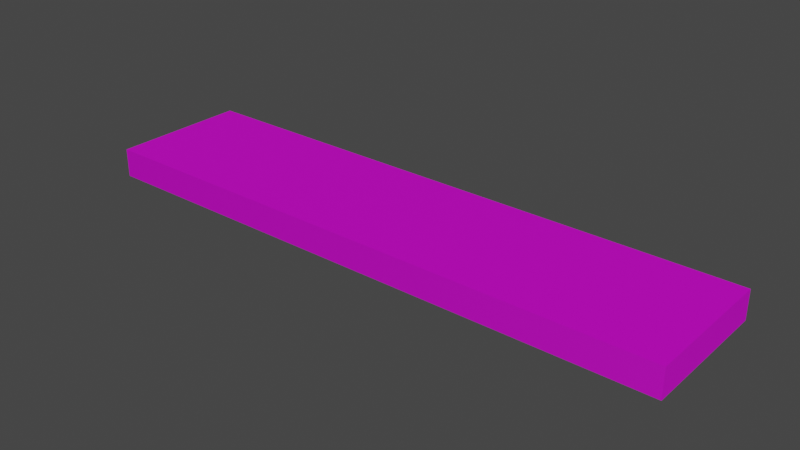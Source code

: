 # Source: PlaneCube.blend  (saved by Blender 2.83.19; exported with 4.5.12 LTS)
import bpy
from mathutils import Matrix  # noqa: F401  (used for matrix-valued properties, if any)

bpy.ops.wm.read_factory_settings(use_empty=True)
scene = bpy.context.scene
scene.name = 'Scene'

# ---- collections
col_collection = bpy.data.collections.new('Collection'); scene.collection.children.link(col_collection)

# ---- images (referenced by path relative to the original .blend; pixels are not part of the script)
import os
ASSET_DIR = os.environ.get("B2B_ASSET_DIR", "")  # directory of the original .blend (textures are referenced by path, not embedded)
HERE = os.path.dirname(os.path.abspath(__file__))  # packed textures are extracted next to this script under _unpacked/

def load_image(name, relpath, width, height, colorspace="sRGB"):
    """Load a texture the original file referenced (path relative to the .blend, or extracted next to this script)."""
    p = next((c for c in (os.path.join(HERE, relpath), os.path.join(ASSET_DIR, relpath)) if relpath and os.path.exists(c)), "")
    if p:
        img = bpy.data.images.load(p, check_existing=True)
        img.name = name
    else:  # same state as the original file: an image datablock whose file is absent (Cycles renders it pink)
        img = bpy.data.images.new(name, width, height)
        img.source = "FILE"
        img.filepath = "//" + (relpath or name)
    img.colorspace_settings.name = colorspace
    return img
img_fabricfleece001_flat_jpg = load_image('FabricFleece001_Flat.jpg', 'FabricFleece001_Flat.jpg', 1024, 1024, 'sRGB')
img_fabricfleece001_nrm_3k_jpg = load_image('FabricFleece001_NRM_3K.jpg', 'FabricFleece001_NRM_3K.jpg', 1024, 1024, 'Non-Color')
img_fabricfleece001_col_var2_3k_jpg = load_image('FabricFleece001_COL_VAR2_3K.jpg', 'FabricFleece001_COL_VAR2_3K.jpg', 1024, 1024, 'sRGB')
img_planediff = load_image('PlaneDiff', 'PlaneDiff.png', 1024, 1024, 'sRGB')
img_planenormal = load_image('PlaneNormal', 'PlaneNormal.png', 1024, 1024, 'sRGB')

# ---- materials (node trees are filled in below, after node groups)
mat_material = bpy.data.materials.new('Material')
mat_material.alpha_threshold = 0.0
mat_material.line_color = (0.0, 0.0, 0.0, 1.0)

# ---- material node trees
mat_material.use_nodes = True; mat_material.node_tree.nodes.clear()
_N = mat_material.node_tree.nodes; _L = mat_material.node_tree.links
n0 = _N.new('ShaderNodeBsdfPrincipled'); n0.name = 'Principled BSDF'; n0.location = (-198, 478)
n0.distribution = 'GGX'
n0.subsurface_method = 'BURLEY'
n0.inputs[1].default_value = 0.525
n0.inputs[2].default_value = 0.6833
n0.inputs[3].default_value = 1.45
n0.inputs[27].default_value = (0.0, 0.0, 0.0, 1.0)
n0.inputs[28].default_value = 1.0
n1 = _N.new('ShaderNodeOutputMaterial'); n1.name = 'Material Output'; n1.location = (226, 455)
n2 = _N.new('ShaderNodeTexImage'); n2.name = 'Image Texture'; n2.location = (-588, 514)
n2.image = img_fabricfleece001_flat_jpg
n3 = _N.new('ShaderNodeTexImage'); n3.name = 'Image Texture.001'; n3.location = (-945, -125)
n3.image = img_fabricfleece001_nrm_3k_jpg
n4 = _N.new('ShaderNodeNormalMap'); n4.name = 'Normal Map'; n4.location = (-500, -169)
n4.uv_map = 'UVMap'
n4.inputs[0].default_value = 0.9
n5 = _N.new('ShaderNodeTexImage'); n5.name = 'Image Texture.002'; n5.location = (-932, 172)
n5.image = img_fabricfleece001_col_var2_3k_jpg
n6 = _N.new('ShaderNodeBump'); n6.name = 'Bump'; n6.location = (-519, 131)
n6.inputs[1].default_value = 1.0
n6.inputs[2].default_value = 1.0
n7 = _N.new('ShaderNodeTexImage'); n7.name = 'Image Texture.003'; n7.location = (-948, 532)
n7.image = img_planediff
n8 = _N.new('ShaderNodeTexImage'); n8.name = 'Image Texture.004'; n8.location = (-1279, 319)
n8.image = img_planenormal
_L.new(n0.outputs[0], n1.inputs[0])
_L.new(n2.outputs[0], n0.inputs[0])
_L.new(n4.outputs[0], n0.inputs[5])
_L.new(n3.outputs[0], n4.inputs[1])
_L.new(n5.outputs[0], n6.inputs[3])
n1.is_active_output = True

# ---- world
world_world = bpy.data.worlds.new('World'); scene.world = world_world
world_world.use_nodes = True; world_world.node_tree.nodes.clear()
_N = world_world.node_tree.nodes; _L = world_world.node_tree.links
n0 = _N.new('ShaderNodeOutputWorld'); n0.name = 'World Output'; n0.location = (300, 300)
n1 = _N.new('ShaderNodeBackground'); n1.name = 'Background'; n1.location = (10, 300)
n1.inputs[0].default_value = (0.05088, 0.05088, 0.05088, 1.0)
_L.new(n1.outputs[0], n0.inputs[0])
n0.is_active_output = True
world_world.color = (0.05088, 0.05088, 0.05088)
world_world.use_sun_shadow = False
world_world.sun_shadow_jitter_overblur = 0.0

# ---- meshes
me_cube = bpy.data.meshes.new('Cube')
me_cube.from_pydata([(1.0, 1.0, 1.0), (1.0, 1.0, -1.0), (1.0, -1.0, 1.0), (1.0, -1.0, -1.0), (-1.0, 1.0, 1.0), (-1.0, 1.0, -1.0), (-1.0, -1.0, 1.0), (-1.0, -1.0, -1.0)], [], [(0, 4, 6, 2), (3, 2, 6, 7), (7, 6, 4, 5), (5, 1, 3, 7), (1, 0, 2, 3), (5, 4, 0, 1)])
_uv = me_cube.uv_layers.new(name='UVMap')
_uv.uv.foreach_set('vector', [0.5657, 0.9341, 0.02061, -0.005625, 0.2927, -0.005364, 0.7328, 0.9343, 0.7327, 1.101, 0.7328, 0.9343, 0.8448, 0.9383, 0.8485, 1.102, 0.2296, 1.101, 0.23, 0.9338, 0.3971, 0.9339, 0.3985, 1.101, 0.5654, 1.287, 0.5656, 1.101, 0.7327, 1.101, 0.7325, 1.287, 0.5656, 1.101, 0.5657, 0.9341, 0.7328, 0.9343, 0.7327, 1.101, 0.3985, 1.101, 0.3971, 0.9339, 0.5657, 0.9341, 0.5656, 1.101])
me_cube.materials.append(mat_material)
me_cube.use_remesh_preserve_volume = False
me_cube.use_remesh_preserve_attributes = False
me_cube.use_mirror_vertex_groups = False
me_cube.update()

# ---- objects
ob_cube = bpy.data.objects.new('Cube', me_cube)

# ---- transforms, parenting, visibility, modifiers, constraints
ob_cube.location = (0.0, 0.0, 0.0)
ob_cube.scale = (6.718, 1.564, 0.3254)
ob_cube.lock_rotations_4d = False
ob_cube.empty_display_type = 'ARROWS'
ob_cube.lineart.crease_threshold = 0.0

# ---- collection membership
col_collection.objects.link(ob_cube)

# ---- scene / render settings (as saved in the file)
scene.frame_start = 1; scene.frame_end = 250; scene.frame_set(1)
scene.render.engine = 'CYCLES'
scene.cycles.use_denoising = False
scene.cycles.samples = 128
scene.cycles.sampling_pattern = 'TABULATED_SOBOL'
scene.cycles.use_adaptive_sampling = False
scene.cycles.use_light_tree = False
scene.cycles.bake_type = 'NORMAL'
scene.view_settings.view_transform = 'Filmic'
bpy.context.view_layer.update()

# ---- added for rendering (the .blend has no active camera and no usable light): camera, sun
cam_auto = bpy.data.cameras.new('AutoCamera')
cam_auto.lens = 50.0
cam_auto.sensor_width = 36.0
cam_auto.clip_end = 1000.0
ob_auto_camera = bpy.data.objects.new('AutoCamera', cam_auto)
scene.collection.objects.link(ob_auto_camera)
ob_auto_camera.location = (12.7787, -15.3345, 10.223)
ob_auto_camera.rotation_euler = (1.09748, -7.21219e-08, 0.694738)
scene.camera = ob_auto_camera
light_auto_sun = bpy.data.lights.new('AutoSun', 'SUN')
light_auto_sun.energy = 3.0
light_auto_sun.angle = 0.0523599
ob_auto_sun = bpy.data.objects.new('AutoSun', light_auto_sun)
scene.collection.objects.link(ob_auto_sun)
ob_auto_sun.rotation_euler = (0.872665, 0.174533, 0.523599)
bpy.context.view_layer.update()
